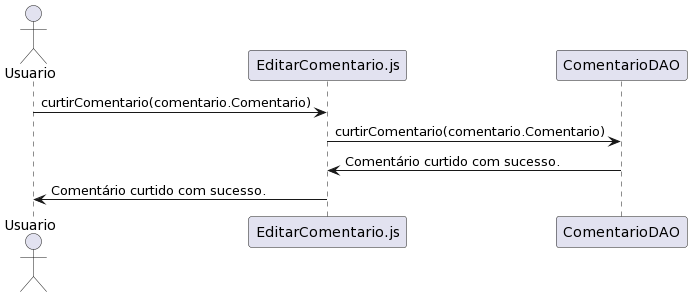

The diagram above was rendered by PlantUML. Its source (embedded in the PNG):
@startuml
actor Usuario
participant Usuario




Usuario -> EditarComentario.js : curtirComentario(comentario.Comentario)
EditarComentario.js -> ComentarioDAO : curtirComentario(comentario.Comentario)
ComentarioDAO -> EditarComentario.js : Comentário curtido com sucesso.
EditarComentario.js -> Usuario : Comentário curtido com sucesso.
@enduml